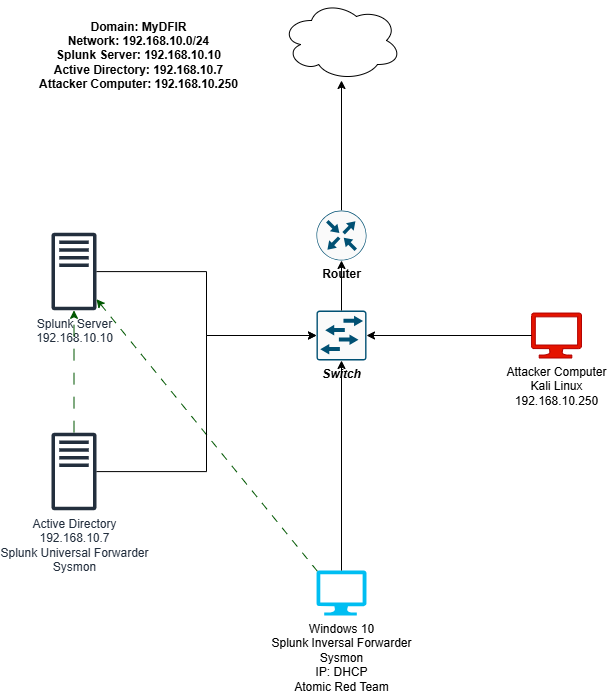

The diagram above was exported from draw.io. Its source (the exported page's mxGraphModel, read from the mxfile embedded in the PNG):
<mxGraphModel dx="1042" dy="533" grid="1" gridSize="10" guides="1" tooltips="1" connect="1" arrows="1" fold="1" page="1" pageScale="1" pageWidth="850" pageHeight="1100" math="0" shadow="0">
  <root>
    <mxCell id="0" />
    <mxCell id="1" parent="0" />
    <mxCell id="2JO0gqDSpinQxyz01Vbf-1" value="Splunk Server&lt;div&gt;192.168.10.10&lt;/div&gt;" style="sketch=0;outlineConnect=0;fontColor=#232F3E;gradientColor=none;fillColor=#232F3D;strokeColor=none;dashed=0;verticalLabelPosition=bottom;verticalAlign=top;align=center;html=1;fontSize=12;fontStyle=0;aspect=fixed;pointerEvents=1;shape=mxgraph.aws4.traditional_server;" vertex="1" parent="1">
      <mxGeometry x="110" y="272" width="45" height="78" as="geometry" />
    </mxCell>
    <mxCell id="2JO0gqDSpinQxyz01Vbf-17" style="edgeStyle=orthogonalEdgeStyle;rounded=0;orthogonalLoop=1;jettySize=auto;html=1;dashed=1;fillColor=#008a00;strokeColor=#005700;dashPattern=12 12;" edge="1" parent="1" source="2JO0gqDSpinQxyz01Vbf-2" target="2JO0gqDSpinQxyz01Vbf-1">
      <mxGeometry relative="1" as="geometry" />
    </mxCell>
    <mxCell id="2JO0gqDSpinQxyz01Vbf-2" value="Active Directory&lt;div&gt;192.168.10.7&lt;/div&gt;&lt;div&gt;Splunk Universal Forwarder&lt;/div&gt;&lt;div&gt;Sysmon&lt;/div&gt;" style="sketch=0;outlineConnect=0;fontColor=#232F3E;gradientColor=none;fillColor=#232F3D;strokeColor=none;dashed=0;verticalLabelPosition=bottom;verticalAlign=top;align=center;html=1;fontSize=12;fontStyle=0;aspect=fixed;pointerEvents=1;shape=mxgraph.aws4.traditional_server;" vertex="1" parent="1">
      <mxGeometry x="110" y="472" width="45" height="78" as="geometry" />
    </mxCell>
    <mxCell id="2JO0gqDSpinQxyz01Vbf-16" style="rounded=0;orthogonalLoop=1;jettySize=auto;html=1;exitX=0.02;exitY=0.02;exitDx=0;exitDy=0;exitPerimeter=0;dashed=1;dashPattern=8 8;fillColor=#008a00;strokeColor=#005700;" edge="1" parent="1" source="2JO0gqDSpinQxyz01Vbf-3" target="2JO0gqDSpinQxyz01Vbf-1">
      <mxGeometry relative="1" as="geometry" />
    </mxCell>
    <mxCell id="2JO0gqDSpinQxyz01Vbf-3" value="Windows 10&lt;div&gt;Splunk Inversal Forwarder&lt;/div&gt;&lt;div&gt;Sysmon&lt;/div&gt;&lt;div&gt;IP: DHCP&lt;/div&gt;&lt;div&gt;Atomic Red Team&lt;/div&gt;" style="verticalLabelPosition=bottom;html=1;verticalAlign=top;align=center;strokeColor=none;fillColor=#00BEF2;shape=mxgraph.azure.computer;pointerEvents=1;" vertex="1" parent="1">
      <mxGeometry x="375" y="610" width="50" height="45" as="geometry" />
    </mxCell>
    <mxCell id="2JO0gqDSpinQxyz01Vbf-4" value="&lt;font color=&quot;#000000&quot;&gt;Attacker Computer&lt;/font&gt;&lt;div&gt;&lt;font color=&quot;#000000&quot;&gt;Kali Linux&lt;br&gt;&lt;/font&gt;&lt;div&gt;&lt;font color=&quot;#000000&quot;&gt;192.168.10.250&lt;/font&gt;&lt;/div&gt;&lt;/div&gt;" style="verticalLabelPosition=bottom;html=1;verticalAlign=top;align=center;strokeColor=#B20000;fillColor=#e51400;shape=mxgraph.azure.computer;pointerEvents=1;fontColor=#ffffff;" vertex="1" parent="1">
      <mxGeometry x="590" y="352.5" width="50" height="45" as="geometry" />
    </mxCell>
    <mxCell id="2JO0gqDSpinQxyz01Vbf-5" value="&lt;b&gt;&lt;i&gt;Switch&lt;/i&gt;&lt;/b&gt;" style="sketch=0;points=[[0.015,0.015,0],[0.985,0.015,0],[0.985,0.985,0],[0.015,0.985,0],[0.25,0,0],[0.5,0,0],[0.75,0,0],[1,0.25,0],[1,0.5,0],[1,0.75,0],[0.75,1,0],[0.5,1,0],[0.25,1,0],[0,0.75,0],[0,0.5,0],[0,0.25,0]];verticalLabelPosition=bottom;html=1;verticalAlign=top;aspect=fixed;align=center;pointerEvents=1;shape=mxgraph.cisco19.rect;prIcon=l2_switch;fillColor=#FAFAFA;strokeColor=#005073;" vertex="1" parent="1">
      <mxGeometry x="375" y="350" width="50" height="50" as="geometry" />
    </mxCell>
    <mxCell id="2JO0gqDSpinQxyz01Vbf-14" style="edgeStyle=orthogonalEdgeStyle;rounded=0;orthogonalLoop=1;jettySize=auto;html=1;exitX=0.5;exitY=0;exitDx=0;exitDy=0;exitPerimeter=0;" edge="1" parent="1" source="2JO0gqDSpinQxyz01Vbf-6" target="2JO0gqDSpinQxyz01Vbf-7">
      <mxGeometry relative="1" as="geometry" />
    </mxCell>
    <mxCell id="2JO0gqDSpinQxyz01Vbf-6" value="&lt;b&gt;Router&lt;/b&gt;&lt;div&gt;&lt;b&gt;&lt;br&gt;&lt;/b&gt;&lt;/div&gt;" style="sketch=0;points=[[0.5,0,0],[1,0.5,0],[0.5,1,0],[0,0.5,0],[0.145,0.145,0],[0.8555,0.145,0],[0.855,0.8555,0],[0.145,0.855,0]];verticalLabelPosition=bottom;html=1;verticalAlign=top;aspect=fixed;align=center;pointerEvents=1;shape=mxgraph.cisco19.rect;prIcon=router;fillColor=#FAFAFA;strokeColor=#005073;" vertex="1" parent="1">
      <mxGeometry x="375" y="250" width="50" height="50" as="geometry" />
    </mxCell>
    <mxCell id="2JO0gqDSpinQxyz01Vbf-7" value="" style="ellipse;shape=cloud;whiteSpace=wrap;html=1;" vertex="1" parent="1">
      <mxGeometry x="340" y="40" width="120" height="80" as="geometry" />
    </mxCell>
    <mxCell id="2JO0gqDSpinQxyz01Vbf-8" style="rounded=0;orthogonalLoop=1;jettySize=auto;html=1;exitX=0.5;exitY=0;exitDx=0;exitDy=0;exitPerimeter=0;entryX=0.5;entryY=1;entryDx=0;entryDy=0;entryPerimeter=0;" edge="1" parent="1" source="2JO0gqDSpinQxyz01Vbf-3" target="2JO0gqDSpinQxyz01Vbf-5">
      <mxGeometry relative="1" as="geometry" />
    </mxCell>
    <mxCell id="2JO0gqDSpinQxyz01Vbf-10" style="edgeStyle=orthogonalEdgeStyle;rounded=0;orthogonalLoop=1;jettySize=auto;html=1;entryX=1;entryY=0.5;entryDx=0;entryDy=0;entryPerimeter=0;" edge="1" parent="1" source="2JO0gqDSpinQxyz01Vbf-4" target="2JO0gqDSpinQxyz01Vbf-5">
      <mxGeometry relative="1" as="geometry" />
    </mxCell>
    <mxCell id="2JO0gqDSpinQxyz01Vbf-11" style="edgeStyle=orthogonalEdgeStyle;rounded=0;orthogonalLoop=1;jettySize=auto;html=1;entryX=0;entryY=0.5;entryDx=0;entryDy=0;entryPerimeter=0;" edge="1" parent="1" source="2JO0gqDSpinQxyz01Vbf-1" target="2JO0gqDSpinQxyz01Vbf-5">
      <mxGeometry relative="1" as="geometry" />
    </mxCell>
    <mxCell id="2JO0gqDSpinQxyz01Vbf-12" style="edgeStyle=orthogonalEdgeStyle;rounded=0;orthogonalLoop=1;jettySize=auto;html=1;entryX=0;entryY=0.5;entryDx=0;entryDy=0;entryPerimeter=0;" edge="1" parent="1" source="2JO0gqDSpinQxyz01Vbf-2" target="2JO0gqDSpinQxyz01Vbf-5">
      <mxGeometry relative="1" as="geometry" />
    </mxCell>
    <mxCell id="2JO0gqDSpinQxyz01Vbf-13" style="edgeStyle=orthogonalEdgeStyle;rounded=0;orthogonalLoop=1;jettySize=auto;html=1;exitX=0.5;exitY=0;exitDx=0;exitDy=0;exitPerimeter=0;entryX=0.5;entryY=1;entryDx=0;entryDy=0;entryPerimeter=0;" edge="1" parent="1" source="2JO0gqDSpinQxyz01Vbf-5" target="2JO0gqDSpinQxyz01Vbf-6">
      <mxGeometry relative="1" as="geometry" />
    </mxCell>
    <mxCell id="2JO0gqDSpinQxyz01Vbf-15" value="&lt;b&gt;Domain: MyDFIR&lt;/b&gt;&lt;div&gt;&lt;b&gt;Network: 192.168.10.0/24&lt;/b&gt;&lt;/div&gt;&lt;div&gt;&lt;b&gt;Splunk Server: 192.168.10.10&lt;/b&gt;&lt;/div&gt;&lt;div&gt;&lt;b&gt;Active Directory: 192.168.10.7&lt;/b&gt;&lt;/div&gt;&lt;div&gt;&lt;b&gt;Attacker Computer: 192.168.10.250&lt;/b&gt;&lt;/div&gt;" style="text;html=1;align=center;verticalAlign=middle;whiteSpace=wrap;rounded=0;" vertex="1" parent="1">
      <mxGeometry x="95" y="80" width="205" height="30" as="geometry" />
    </mxCell>
  </root>
</mxGraphModel>